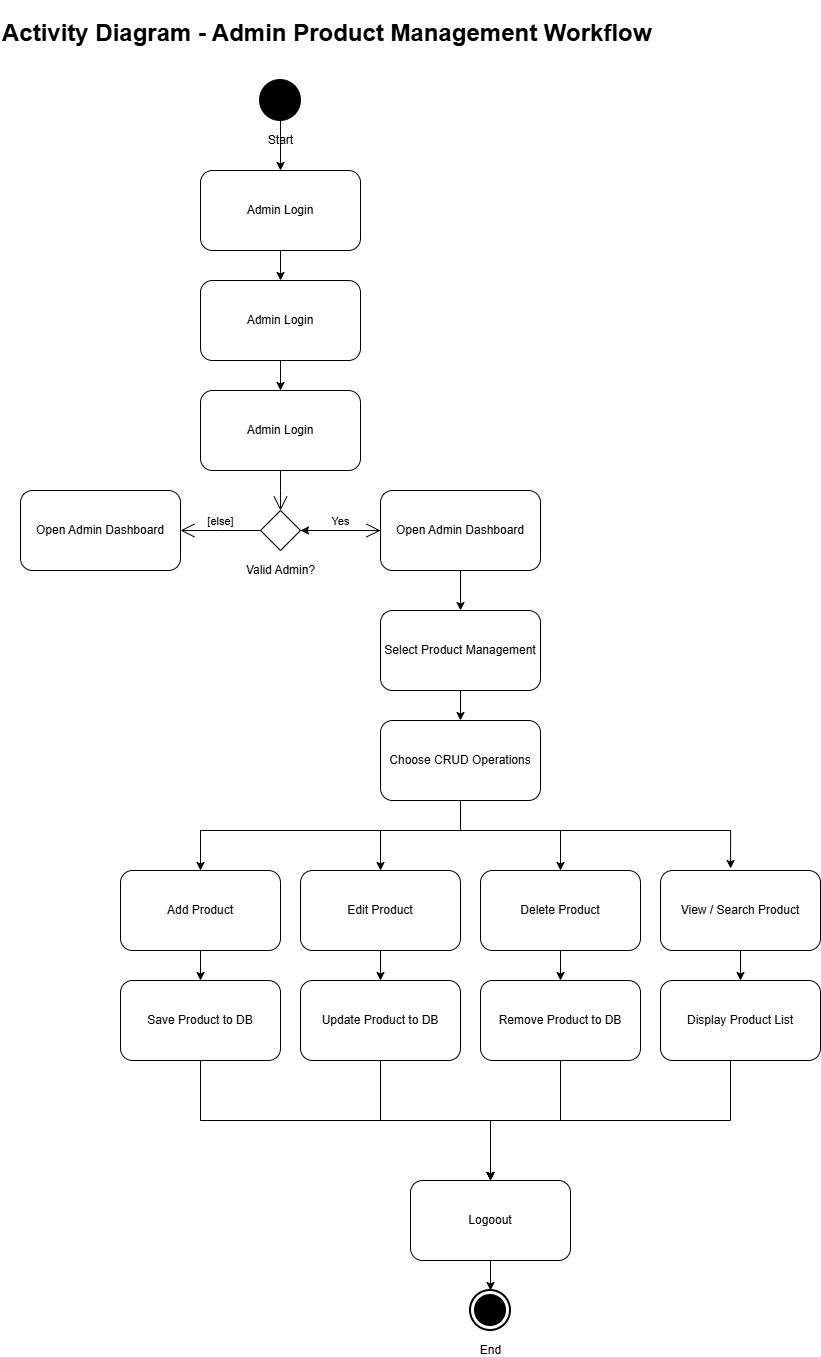

The diagram above was exported from draw.io. Its source (the exported page's mxGraphModel, read from the mxfile embedded in the PNG):
<mxGraphModel dx="1174" dy="1813" grid="1" gridSize="10" guides="1" tooltips="1" connect="1" arrows="1" fold="1" page="1" pageScale="1" pageWidth="850" pageHeight="1100" math="0" shadow="0">
  <root>
    <mxCell id="0" />
    <mxCell id="1" parent="0" />
    <mxCell id="05aEkADTy2TS5yJsi8MM-27" edge="1" parent="1" source="05aEkADTy2TS5yJsi8MM-1" style="edgeStyle=orthogonalEdgeStyle;rounded=0;orthogonalLoop=1;jettySize=auto;html=1;entryX=0.5;entryY=0;entryDx=0;entryDy=0;" target="05aEkADTy2TS5yJsi8MM-2">
      <mxGeometry relative="1" as="geometry" />
    </mxCell>
    <mxCell id="05aEkADTy2TS5yJsi8MM-1" parent="1" style="shape=ellipse;html=1;fillColor=strokeColor;strokeWidth=2;verticalLabelPosition=bottom;verticalAlignment=top;perimeter=ellipsePerimeter;" value="Start" vertex="1">
      <mxGeometry height="40" width="40" x="380" y="30" as="geometry" />
    </mxCell>
    <mxCell id="05aEkADTy2TS5yJsi8MM-28" edge="1" parent="1" source="05aEkADTy2TS5yJsi8MM-2" style="edgeStyle=orthogonalEdgeStyle;rounded=0;orthogonalLoop=1;jettySize=auto;html=1;" target="05aEkADTy2TS5yJsi8MM-3" value="">
      <mxGeometry relative="1" as="geometry" />
    </mxCell>
    <mxCell id="05aEkADTy2TS5yJsi8MM-2" parent="1" style="shape=rect;html=1;rounded=1;whiteSpace=wrap;align=center;" value="Admin Login" vertex="1">
      <mxGeometry height="80" width="160" x="320" y="120" as="geometry" />
    </mxCell>
    <mxCell id="05aEkADTy2TS5yJsi8MM-29" edge="1" parent="1" source="05aEkADTy2TS5yJsi8MM-3" style="edgeStyle=orthogonalEdgeStyle;rounded=0;orthogonalLoop=1;jettySize=auto;html=1;" target="05aEkADTy2TS5yJsi8MM-5">
      <mxGeometry relative="1" as="geometry" />
    </mxCell>
    <mxCell id="05aEkADTy2TS5yJsi8MM-3" parent="1" style="shape=rect;html=1;rounded=1;whiteSpace=wrap;align=center;" value="Admin Login" vertex="1">
      <mxGeometry height="80" width="160" x="320" y="230" as="geometry" />
    </mxCell>
    <mxCell id="05aEkADTy2TS5yJsi8MM-5" parent="1" style="shape=rect;html=1;rounded=1;whiteSpace=wrap;align=center;" value="Admin Login" vertex="1">
      <mxGeometry height="80" width="160" x="320" y="340" as="geometry" />
    </mxCell>
    <mxCell id="05aEkADTy2TS5yJsi8MM-6" parent="1" style="shape=rhombus;html=1;verticalLabelPosition=bottom;verticalAlignment=top;" value="Valid Admin?" vertex="1">
      <mxGeometry height="40" width="40" x="380" y="460" as="geometry" />
    </mxCell>
    <mxCell id="05aEkADTy2TS5yJsi8MM-7" edge="1" parent="1" source="05aEkADTy2TS5yJsi8MM-6" style="edgeStyle=elbowEdgeStyle;html=1;elbow=horizontal;align=right;verticalAlign=bottom;endArrow=none;rounded=0;labelBackgroundColor=none;startArrow=open;startSize=12;" value="">
      <mxGeometry relative="1" as="geometry">
        <mxPoint x="400" y="420" as="targetPoint" />
      </mxGeometry>
    </mxCell>
    <mxCell id="05aEkADTy2TS5yJsi8MM-8" edge="1" parent="1" source="05aEkADTy2TS5yJsi8MM-6" style="edgeStyle=elbowEdgeStyle;html=1;elbow=vertical;verticalAlign=bottom;endArrow=open;rounded=0;labelBackgroundColor=none;endSize=12;" value="Yes">
      <mxGeometry relative="1" as="geometry">
        <mxPoint x="500" y="480" as="targetPoint" />
      </mxGeometry>
    </mxCell>
    <mxCell id="05aEkADTy2TS5yJsi8MM-9" edge="1" parent="1" source="05aEkADTy2TS5yJsi8MM-6" style="edgeStyle=elbowEdgeStyle;html=1;elbow=vertical;verticalAlign=bottom;endArrow=open;rounded=0;labelBackgroundColor=none;endSize=12;" value="[else]">
      <mxGeometry relative="1" as="geometry">
        <mxPoint x="300" y="480" as="targetPoint" />
      </mxGeometry>
    </mxCell>
    <mxCell id="05aEkADTy2TS5yJsi8MM-11" edge="1" parent="1" source="05aEkADTy2TS5yJsi8MM-10" style="edgeStyle=orthogonalEdgeStyle;rounded=0;orthogonalLoop=1;jettySize=auto;html=1;" target="05aEkADTy2TS5yJsi8MM-6" value="">
      <mxGeometry relative="1" as="geometry" />
    </mxCell>
    <mxCell id="05aEkADTy2TS5yJsi8MM-30" edge="1" parent="1" source="05aEkADTy2TS5yJsi8MM-10" style="edgeStyle=orthogonalEdgeStyle;rounded=0;orthogonalLoop=1;jettySize=auto;html=1;entryX=0.5;entryY=0;entryDx=0;entryDy=0;" target="05aEkADTy2TS5yJsi8MM-12">
      <mxGeometry relative="1" as="geometry" />
    </mxCell>
    <mxCell id="05aEkADTy2TS5yJsi8MM-10" parent="1" style="shape=rect;html=1;rounded=1;whiteSpace=wrap;align=center;" value="Open Admin Dashboard" vertex="1">
      <mxGeometry height="80" width="160" x="500" y="440" as="geometry" />
    </mxCell>
    <mxCell id="05aEkADTy2TS5yJsi8MM-31" edge="1" parent="1" source="05aEkADTy2TS5yJsi8MM-12" style="edgeStyle=orthogonalEdgeStyle;rounded=0;orthogonalLoop=1;jettySize=auto;html=1;" target="05aEkADTy2TS5yJsi8MM-14">
      <mxGeometry relative="1" as="geometry" />
    </mxCell>
    <mxCell id="05aEkADTy2TS5yJsi8MM-12" parent="1" style="shape=rect;html=1;rounded=1;whiteSpace=wrap;align=center;" value="Select Product Management" vertex="1">
      <mxGeometry height="80" width="160" x="500" y="560" as="geometry" />
    </mxCell>
    <mxCell id="05aEkADTy2TS5yJsi8MM-46" edge="1" parent="1" source="05aEkADTy2TS5yJsi8MM-14" style="edgeStyle=orthogonalEdgeStyle;rounded=0;orthogonalLoop=1;jettySize=auto;html=1;" target="05aEkADTy2TS5yJsi8MM-16">
      <mxGeometry relative="1" as="geometry">
        <Array as="points">
          <mxPoint x="580" y="780" />
          <mxPoint x="680" y="780" />
        </Array>
      </mxGeometry>
    </mxCell>
    <mxCell id="05aEkADTy2TS5yJsi8MM-48" edge="1" parent="1" source="05aEkADTy2TS5yJsi8MM-14" style="edgeStyle=orthogonalEdgeStyle;rounded=0;orthogonalLoop=1;jettySize=auto;html=1;entryX=0.5;entryY=0;entryDx=0;entryDy=0;" target="05aEkADTy2TS5yJsi8MM-18">
      <mxGeometry relative="1" as="geometry">
        <Array as="points">
          <mxPoint x="580" y="780" />
          <mxPoint x="320" y="780" />
        </Array>
      </mxGeometry>
    </mxCell>
    <mxCell id="05aEkADTy2TS5yJsi8MM-49" edge="1" parent="1" style="edgeStyle=orthogonalEdgeStyle;rounded=0;orthogonalLoop=1;jettySize=auto;html=1;entryX=0.438;entryY=-0.025;entryDx=0;entryDy=0;entryPerimeter=0;" target="05aEkADTy2TS5yJsi8MM-17">
      <mxGeometry relative="1" as="geometry">
        <mxPoint x="650" y="780" as="sourcePoint" />
        <mxPoint x="850" y="890" as="targetPoint" />
      </mxGeometry>
    </mxCell>
    <mxCell id="05aEkADTy2TS5yJsi8MM-14" parent="1" style="shape=rect;html=1;rounded=1;whiteSpace=wrap;align=center;" value="Choose CRUD Operations" vertex="1">
      <mxGeometry height="80" width="160" x="500" y="670" as="geometry" />
    </mxCell>
    <mxCell id="05aEkADTy2TS5yJsi8MM-51" edge="1" parent="1" source="05aEkADTy2TS5yJsi8MM-15" style="edgeStyle=orthogonalEdgeStyle;rounded=0;orthogonalLoop=1;jettySize=auto;html=1;" target="05aEkADTy2TS5yJsi8MM-21" value="">
      <mxGeometry relative="1" as="geometry" />
    </mxCell>
    <mxCell id="05aEkADTy2TS5yJsi8MM-15" parent="1" style="shape=rect;html=1;rounded=1;whiteSpace=wrap;align=center;" value="Edit Product" vertex="1">
      <mxGeometry height="80" width="160" x="420" y="820" as="geometry" />
    </mxCell>
    <mxCell id="05aEkADTy2TS5yJsi8MM-52" edge="1" parent="1" source="05aEkADTy2TS5yJsi8MM-16" style="edgeStyle=orthogonalEdgeStyle;rounded=0;orthogonalLoop=1;jettySize=auto;html=1;" target="05aEkADTy2TS5yJsi8MM-22" value="">
      <mxGeometry relative="1" as="geometry" />
    </mxCell>
    <mxCell id="05aEkADTy2TS5yJsi8MM-16" parent="1" style="shape=rect;html=1;rounded=1;whiteSpace=wrap;align=center;" value="Delete Product" vertex="1">
      <mxGeometry height="80" width="160" x="600" y="820" as="geometry" />
    </mxCell>
    <mxCell id="05aEkADTy2TS5yJsi8MM-53" edge="1" parent="1" source="05aEkADTy2TS5yJsi8MM-17" style="edgeStyle=orthogonalEdgeStyle;rounded=0;orthogonalLoop=1;jettySize=auto;html=1;" target="05aEkADTy2TS5yJsi8MM-23">
      <mxGeometry relative="1" as="geometry" />
    </mxCell>
    <mxCell id="05aEkADTy2TS5yJsi8MM-17" parent="1" style="shape=rect;html=1;rounded=1;whiteSpace=wrap;align=center;" value="View / Search Product" vertex="1">
      <mxGeometry height="80" width="160" x="780" y="820" as="geometry" />
    </mxCell>
    <mxCell id="05aEkADTy2TS5yJsi8MM-50" edge="1" parent="1" source="05aEkADTy2TS5yJsi8MM-18" style="edgeStyle=orthogonalEdgeStyle;rounded=0;orthogonalLoop=1;jettySize=auto;html=1;" target="05aEkADTy2TS5yJsi8MM-20" value="">
      <mxGeometry relative="1" as="geometry" />
    </mxCell>
    <mxCell id="05aEkADTy2TS5yJsi8MM-18" parent="1" style="shape=rect;html=1;rounded=1;whiteSpace=wrap;align=center;" value="Add Product" vertex="1">
      <mxGeometry height="80" width="160" x="240" y="820" as="geometry" />
    </mxCell>
    <mxCell id="05aEkADTy2TS5yJsi8MM-72" edge="1" parent="1" source="05aEkADTy2TS5yJsi8MM-20" style="edgeStyle=orthogonalEdgeStyle;rounded=0;orthogonalLoop=1;jettySize=auto;html=1;entryX=0.5;entryY=0;entryDx=0;entryDy=0;" target="05aEkADTy2TS5yJsi8MM-65">
      <mxGeometry relative="1" as="geometry">
        <Array as="points">
          <mxPoint x="320" y="1070" />
          <mxPoint x="610" y="1070" />
        </Array>
      </mxGeometry>
    </mxCell>
    <mxCell id="05aEkADTy2TS5yJsi8MM-20" parent="1" style="shape=rect;html=1;rounded=1;whiteSpace=wrap;align=center;" value="Save Product to DB" vertex="1">
      <mxGeometry height="80" width="160" x="240" y="930" as="geometry" />
    </mxCell>
    <mxCell id="05aEkADTy2TS5yJsi8MM-70" edge="1" parent="1" source="05aEkADTy2TS5yJsi8MM-21" style="edgeStyle=orthogonalEdgeStyle;rounded=0;orthogonalLoop=1;jettySize=auto;html=1;entryX=0.5;entryY=0;entryDx=0;entryDy=0;" target="05aEkADTy2TS5yJsi8MM-65">
      <mxGeometry relative="1" as="geometry" />
    </mxCell>
    <mxCell id="05aEkADTy2TS5yJsi8MM-21" parent="1" style="shape=rect;html=1;rounded=1;whiteSpace=wrap;align=center;" value="Update Product to DB" vertex="1">
      <mxGeometry height="80" width="160" x="420" y="930" as="geometry" />
    </mxCell>
    <mxCell id="05aEkADTy2TS5yJsi8MM-69" edge="1" parent="1" source="05aEkADTy2TS5yJsi8MM-22" style="edgeStyle=orthogonalEdgeStyle;rounded=0;orthogonalLoop=1;jettySize=auto;html=1;" target="05aEkADTy2TS5yJsi8MM-65">
      <mxGeometry relative="1" as="geometry" />
    </mxCell>
    <mxCell id="05aEkADTy2TS5yJsi8MM-22" parent="1" style="shape=rect;html=1;rounded=1;whiteSpace=wrap;align=center;" value="Remove Product to DB" vertex="1">
      <mxGeometry height="80" width="160" x="600" y="930" as="geometry" />
    </mxCell>
    <mxCell id="05aEkADTy2TS5yJsi8MM-68" edge="1" parent="1" source="05aEkADTy2TS5yJsi8MM-23" style="edgeStyle=orthogonalEdgeStyle;rounded=0;orthogonalLoop=1;jettySize=auto;html=1;" target="05aEkADTy2TS5yJsi8MM-65">
      <mxGeometry relative="1" as="geometry">
        <Array as="points">
          <mxPoint x="850" y="1070" />
          <mxPoint x="610" y="1070" />
        </Array>
      </mxGeometry>
    </mxCell>
    <mxCell id="05aEkADTy2TS5yJsi8MM-23" parent="1" style="shape=rect;html=1;rounded=1;whiteSpace=wrap;align=center;" value="Display Product List" vertex="1">
      <mxGeometry height="80" width="160" x="780" y="930" as="geometry" />
    </mxCell>
    <mxCell id="05aEkADTy2TS5yJsi8MM-25" parent="1" style="html=1;shape=mxgraph.sysml.actFinal;strokeWidth=2;verticalLabelPosition=bottom;verticalAlignment=top;" value="End" vertex="1">
      <mxGeometry height="40" width="40" x="590" y="1240" as="geometry" />
    </mxCell>
    <mxCell id="05aEkADTy2TS5yJsi8MM-26" parent="1" style="shape=rect;html=1;rounded=1;whiteSpace=wrap;align=center;" value="Open Admin Dashboard" vertex="1">
      <mxGeometry height="80" width="160" x="140" y="440" as="geometry" />
    </mxCell>
    <mxCell id="05aEkADTy2TS5yJsi8MM-45" edge="1" parent="1" source="05aEkADTy2TS5yJsi8MM-14" style="edgeStyle=orthogonalEdgeStyle;rounded=0;orthogonalLoop=1;jettySize=auto;html=1;">
      <mxGeometry relative="1" as="geometry">
        <Array as="points">
          <mxPoint x="580" y="780" />
          <mxPoint x="500" y="780" />
        </Array>
        <mxPoint x="500" y="820" as="targetPoint" />
      </mxGeometry>
    </mxCell>
    <mxCell id="05aEkADTy2TS5yJsi8MM-65" parent="1" style="shape=rect;html=1;rounded=1;whiteSpace=wrap;align=center;" value="Logoout" vertex="1">
      <mxGeometry height="80" width="160" x="530" y="1130" as="geometry" />
    </mxCell>
    <mxCell id="05aEkADTy2TS5yJsi8MM-66" edge="1" parent="1" source="05aEkADTy2TS5yJsi8MM-65" style="edgeStyle=orthogonalEdgeStyle;rounded=0;orthogonalLoop=1;jettySize=auto;html=1;entryX=0.5;entryY=0;entryDx=0;entryDy=0;entryPerimeter=0;" target="05aEkADTy2TS5yJsi8MM-25">
      <mxGeometry relative="1" as="geometry" />
    </mxCell>
    <mxCell id="05aEkADTy2TS5yJsi8MM-73" parent="1" style="text;whiteSpace=wrap;html=1;" value="&lt;pre class=&quot;overflow-visible! px-0!&quot; data-start=&quot;336&quot; data-end=&quot;400&quot;&gt;&lt;div class=&quot;relative w-full mt-4 mb-1&quot;&gt;&lt;div class=&quot;&quot;&gt;&lt;div class=&quot;relative&quot;&gt;&lt;div class=&quot;h-full min-h-0 min-w-0&quot;&gt;&lt;div class=&quot;h-full min-h-0 min-w-0&quot;&gt;&lt;div class=&quot;border border-token-border-light border-radius-3xl corner-superellipse/1.1 rounded-3xl&quot;&gt;&lt;div class=&quot;h-full w-full border-radius-3xl bg-token-bg-elevated-secondary corner-superellipse/1.1 overflow-clip rounded-3xl lxnfua_clipPathFallback&quot;&gt;&lt;div class=&quot;relative&quot;&gt;&lt;div class=&quot;pe-11 pt-3&quot;&gt;&lt;div class=&quot;relative z-0 flex max-w-full&quot;&gt;&lt;div id=&quot;code-block-viewer&quot; dir=&quot;ltr&quot; class=&quot;q9tKkq_viewer cm-editor z-10 light:cm-light dark:cm-light flex h-full w-full flex-col items-stretch ͼs ͼ16&quot;&gt;&lt;div class=&quot;cm-scroller&quot;&gt;&lt;pre class=&quot;cm-content q9tKkq_readonly m-0&quot;&gt;&lt;code&gt;&lt;span&gt;&lt;b&gt;&lt;font style=&quot;font-size: 24px;&quot; face=&quot;Helvetica&quot;&gt;Activity Diagram - Admin Product Management Workflow&lt;/font&gt;&lt;/b&gt;&lt;/span&gt;&lt;/code&gt;&lt;/pre&gt;&lt;/div&gt;&lt;/div&gt;&lt;/div&gt;&lt;/div&gt;&lt;/div&gt;&lt;/div&gt;&lt;/div&gt;&lt;/div&gt;&lt;/div&gt;&lt;div class=&quot;&quot;&gt;&lt;div class=&quot;&quot;&gt;&lt;/div&gt;&lt;/div&gt;&lt;/div&gt;&lt;/div&gt;&lt;/div&gt;&lt;/pre&gt;" vertex="1">
      <mxGeometry height="60" width="380" x="120" y="-50" as="geometry" />
    </mxCell>
  </root>
</mxGraphModel>